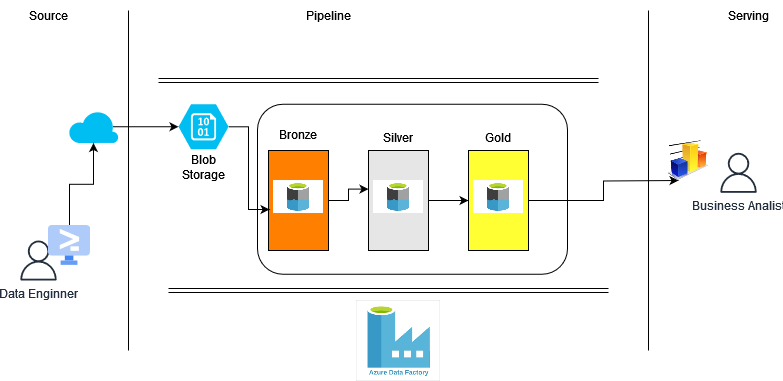

The diagram above was exported from draw.io. Its source (the exported page's mxGraphModel, read from the mxfile embedded in the PNG):
<mxGraphModel dx="733" dy="414" grid="1" gridSize="10" guides="1" tooltips="1" connect="1" arrows="1" fold="1" page="1" pageScale="1" pageWidth="827" pageHeight="1169" math="0" shadow="0">
  <root>
    <mxCell id="0" />
    <mxCell id="1" parent="0" />
    <mxCell id="CdTSgbTqRu7N1QkUc361-34" value="" style="rounded=1;whiteSpace=wrap;html=1;" vertex="1" parent="1">
      <mxGeometry x="259" y="133.75" width="310" height="170" as="geometry" />
    </mxCell>
    <mxCell id="CdTSgbTqRu7N1QkUc361-1" value="" style="verticalLabelPosition=bottom;html=1;verticalAlign=top;align=center;strokeColor=none;fillColor=#00BEF2;shape=mxgraph.azure.storage_blob;" vertex="1" parent="1">
      <mxGeometry x="180" y="133.75" width="50" height="45" as="geometry" />
    </mxCell>
    <mxCell id="CdTSgbTqRu7N1QkUc361-2" value="" style="verticalLabelPosition=bottom;html=1;verticalAlign=top;align=center;strokeColor=none;fillColor=#00BEF2;shape=mxgraph.azure.cloud;" vertex="1" parent="1">
      <mxGeometry x="70" y="140" width="50" height="32.5" as="geometry" />
    </mxCell>
    <mxCell id="CdTSgbTqRu7N1QkUc361-3" style="edgeStyle=orthogonalEdgeStyle;rounded=0;orthogonalLoop=1;jettySize=auto;html=1;exitX=0.89;exitY=0.5;exitDx=0;exitDy=0;exitPerimeter=0;entryX=0;entryY=0.5;entryDx=0;entryDy=0;entryPerimeter=0;" edge="1" parent="1" source="CdTSgbTqRu7N1QkUc361-2" target="CdTSgbTqRu7N1QkUc361-1">
      <mxGeometry relative="1" as="geometry">
        <mxPoint x="220" y="232.4" as="sourcePoint" />
      </mxGeometry>
    </mxCell>
    <mxCell id="CdTSgbTqRu7N1QkUc361-6" value="Data Enginner" style="sketch=0;outlineConnect=0;fontColor=#232F3E;gradientColor=none;fillColor=#232F3D;strokeColor=none;dashed=0;verticalLabelPosition=bottom;verticalAlign=top;align=center;html=1;fontSize=12;fontStyle=0;aspect=fixed;pointerEvents=1;shape=mxgraph.aws4.user;" vertex="1" parent="1">
      <mxGeometry x="20" y="270" width="40" height="40" as="geometry" />
    </mxCell>
    <mxCell id="CdTSgbTqRu7N1QkUc361-8" value="Blob Storage" style="text;html=1;align=center;verticalAlign=middle;whiteSpace=wrap;rounded=0;" vertex="1" parent="1">
      <mxGeometry x="175" y="182.29999999999998" width="60" height="30" as="geometry" />
    </mxCell>
    <mxCell id="CdTSgbTqRu7N1QkUc361-9" value="Bronze" style="text;html=1;align=center;verticalAlign=middle;whiteSpace=wrap;rounded=0;" vertex="1" parent="1">
      <mxGeometry x="270" y="148.75" width="60" height="30" as="geometry" />
    </mxCell>
    <mxCell id="CdTSgbTqRu7N1QkUc361-28" value="" style="edgeStyle=orthogonalEdgeStyle;rounded=0;orthogonalLoop=1;jettySize=auto;html=1;" edge="1" parent="1" source="CdTSgbTqRu7N1QkUc361-10" target="CdTSgbTqRu7N1QkUc361-2">
      <mxGeometry relative="1" as="geometry" />
    </mxCell>
    <mxCell id="CdTSgbTqRu7N1QkUc361-10" value="" style="editableCssRules=.*;html=1;shape=image;verticalLabelPosition=bottom;labelBackgroundColor=#ffffff;verticalAlign=top;aspect=fixed;imageAspect=0;image=data:image/svg+xml,(base64 omitted: 1096 chars);" vertex="1" parent="1">
      <mxGeometry x="50" y="254.95" width="42" height="39.9" as="geometry" />
    </mxCell>
    <mxCell id="CdTSgbTqRu7N1QkUc361-11" value="" style="endArrow=none;html=1;rounded=0;" edge="1" parent="1">
      <mxGeometry width="50" height="50" relative="1" as="geometry">
        <mxPoint x="130" y="380" as="sourcePoint" />
        <mxPoint x="130" y="40" as="targetPoint" />
      </mxGeometry>
    </mxCell>
    <mxCell id="CdTSgbTqRu7N1QkUc361-12" value="Source" style="text;html=1;align=center;verticalAlign=middle;whiteSpace=wrap;rounded=0;" vertex="1" parent="1">
      <mxGeometry x="20" y="30" width="60" height="30" as="geometry" />
    </mxCell>
    <mxCell id="CdTSgbTqRu7N1QkUc361-13" value="Pipeline" style="text;html=1;align=center;verticalAlign=middle;whiteSpace=wrap;rounded=0;" vertex="1" parent="1">
      <mxGeometry x="300" y="30" width="60" height="30" as="geometry" />
    </mxCell>
    <mxCell id="CdTSgbTqRu7N1QkUc361-15" value="" style="endArrow=none;html=1;rounded=0;" edge="1" parent="1">
      <mxGeometry width="50" height="50" relative="1" as="geometry">
        <mxPoint x="650" y="380" as="sourcePoint" />
        <mxPoint x="650" y="40" as="targetPoint" />
      </mxGeometry>
    </mxCell>
    <mxCell id="CdTSgbTqRu7N1QkUc361-16" value="" style="shape=image;verticalLabelPosition=bottom;labelBackgroundColor=default;verticalAlign=top;aspect=fixed;imageAspect=0;image=data:image/png,(base64 omitted: 8760 chars);" vertex="1" parent="1">
      <mxGeometry x="358.22" y="330" width="83.57" height="81" as="geometry" />
    </mxCell>
    <mxCell id="CdTSgbTqRu7N1QkUc361-21" value="" style="shape=link;html=1;rounded=0;" edge="1" parent="1">
      <mxGeometry width="100" relative="1" as="geometry">
        <mxPoint x="170" y="320" as="sourcePoint" />
        <mxPoint x="610" y="320" as="targetPoint" />
      </mxGeometry>
    </mxCell>
    <mxCell id="CdTSgbTqRu7N1QkUc361-23" value="" style="rounded=0;whiteSpace=wrap;html=1;rotation=90;fillColor=#FF8000;" vertex="1" parent="1">
      <mxGeometry x="250" y="200" width="100" height="60" as="geometry" />
    </mxCell>
    <mxCell id="CdTSgbTqRu7N1QkUc361-7" value="" style="shape=image;verticalLabelPosition=bottom;labelBackgroundColor=default;verticalAlign=top;aspect=fixed;imageAspect=0;image=data:image/png,(base64 omitted: 3060 chars);" vertex="1" parent="1">
      <mxGeometry x="275" y="209.9" width="50" height="33.27" as="geometry" />
    </mxCell>
    <mxCell id="CdTSgbTqRu7N1QkUc361-32" style="edgeStyle=orthogonalEdgeStyle;rounded=0;orthogonalLoop=1;jettySize=auto;html=1;" edge="1" parent="1" source="CdTSgbTqRu7N1QkUc361-24" target="CdTSgbTqRu7N1QkUc361-26">
      <mxGeometry relative="1" as="geometry" />
    </mxCell>
    <mxCell id="CdTSgbTqRu7N1QkUc361-24" value="" style="rounded=0;whiteSpace=wrap;html=1;rotation=90;fillColor=#E6E6E6;" vertex="1" parent="1">
      <mxGeometry x="350" y="200" width="100" height="60" as="geometry" />
    </mxCell>
    <mxCell id="CdTSgbTqRu7N1QkUc361-25" value="" style="shape=image;verticalLabelPosition=bottom;labelBackgroundColor=default;verticalAlign=top;aspect=fixed;imageAspect=0;image=data:image/png,(base64 omitted: 3060 chars);" vertex="1" parent="1">
      <mxGeometry x="375" y="209.9" width="50" height="33.27" as="geometry" />
    </mxCell>
    <mxCell id="CdTSgbTqRu7N1QkUc361-42" style="edgeStyle=orthogonalEdgeStyle;rounded=0;orthogonalLoop=1;jettySize=auto;html=1;" edge="1" parent="1" source="CdTSgbTqRu7N1QkUc361-26">
      <mxGeometry relative="1" as="geometry">
        <mxPoint x="680" y="210" as="targetPoint" />
      </mxGeometry>
    </mxCell>
    <mxCell id="CdTSgbTqRu7N1QkUc361-26" value="" style="rounded=0;whiteSpace=wrap;html=1;rotation=90;fillColor=#FFFF33;" vertex="1" parent="1">
      <mxGeometry x="450" y="200" width="100" height="60" as="geometry" />
    </mxCell>
    <mxCell id="CdTSgbTqRu7N1QkUc361-27" value="" style="shape=image;verticalLabelPosition=bottom;labelBackgroundColor=default;verticalAlign=top;aspect=fixed;imageAspect=0;image=data:image/png,(base64 omitted: 3060 chars);" vertex="1" parent="1">
      <mxGeometry x="475" y="209.9" width="50" height="33.27" as="geometry" />
    </mxCell>
    <mxCell id="CdTSgbTqRu7N1QkUc361-29" style="edgeStyle=orthogonalEdgeStyle;rounded=0;orthogonalLoop=1;jettySize=auto;html=1;entryX=0.59;entryY=0.983;entryDx=0;entryDy=0;entryPerimeter=0;" edge="1" parent="1" source="CdTSgbTqRu7N1QkUc361-1" target="CdTSgbTqRu7N1QkUc361-23">
      <mxGeometry relative="1" as="geometry" />
    </mxCell>
    <mxCell id="CdTSgbTqRu7N1QkUc361-31" style="edgeStyle=orthogonalEdgeStyle;rounded=0;orthogonalLoop=1;jettySize=auto;html=1;entryX=0.386;entryY=1;entryDx=0;entryDy=0;entryPerimeter=0;" edge="1" parent="1" source="CdTSgbTqRu7N1QkUc361-23" target="CdTSgbTqRu7N1QkUc361-24">
      <mxGeometry relative="1" as="geometry" />
    </mxCell>
    <mxCell id="CdTSgbTqRu7N1QkUc361-33" value="" style="shape=link;html=1;rounded=0;" edge="1" parent="1">
      <mxGeometry width="100" relative="1" as="geometry">
        <mxPoint x="160" y="110" as="sourcePoint" />
        <mxPoint x="600" y="110" as="targetPoint" />
      </mxGeometry>
    </mxCell>
    <mxCell id="CdTSgbTqRu7N1QkUc361-37" value="Silver" style="text;html=1;align=center;verticalAlign=middle;whiteSpace=wrap;rounded=0;" vertex="1" parent="1">
      <mxGeometry x="370" y="152.3" width="60" height="30" as="geometry" />
    </mxCell>
    <mxCell id="CdTSgbTqRu7N1QkUc361-38" value="Gold" style="text;html=1;align=center;verticalAlign=middle;whiteSpace=wrap;rounded=0;" vertex="1" parent="1">
      <mxGeometry x="470" y="152.3" width="60" height="30" as="geometry" />
    </mxCell>
    <mxCell id="CdTSgbTqRu7N1QkUc361-39" value="Serving" style="text;html=1;align=center;verticalAlign=middle;whiteSpace=wrap;rounded=0;" vertex="1" parent="1">
      <mxGeometry x="720" y="30" width="60" height="30" as="geometry" />
    </mxCell>
    <mxCell id="CdTSgbTqRu7N1QkUc361-40" value="Business Analist" style="sketch=0;outlineConnect=0;fontColor=#232F3E;gradientColor=none;fillColor=#232F3D;strokeColor=none;dashed=0;verticalLabelPosition=bottom;verticalAlign=top;align=center;html=1;fontSize=12;fontStyle=0;aspect=fixed;pointerEvents=1;shape=mxgraph.aws4.user;" vertex="1" parent="1">
      <mxGeometry x="720" y="182.3" width="40" height="40" as="geometry" />
    </mxCell>
    <mxCell id="CdTSgbTqRu7N1QkUc361-41" value="" style="image;html=1;image=img/lib/clip_art/finance/Graph_128x128.png" vertex="1" parent="1">
      <mxGeometry x="670" y="169.9" width="40" height="40" as="geometry" />
    </mxCell>
  </root>
</mxGraphModel>